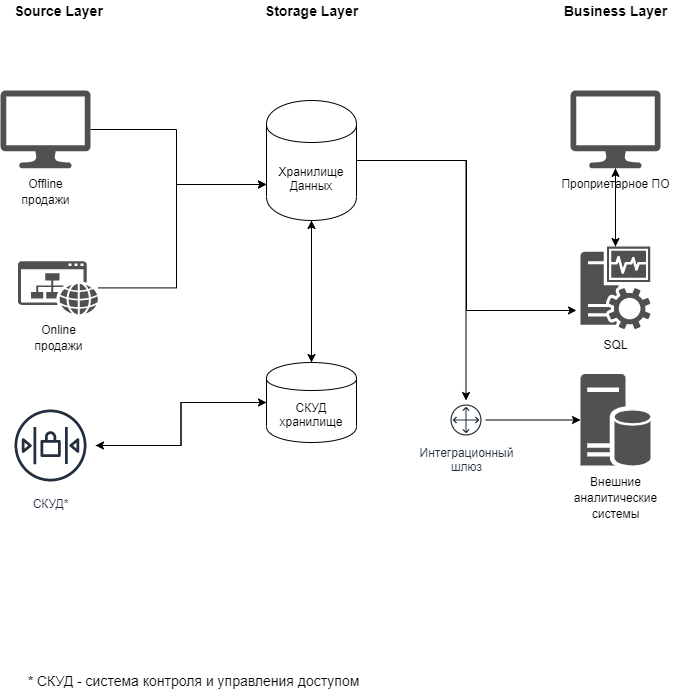

The diagram above was exported from draw.io. Its source (the exported page's mxGraphModel, read from the mxfile embedded in the PNG):
<mxGraphModel dx="1422" dy="822" grid="1" gridSize="10" guides="1" tooltips="1" connect="1" arrows="1" fold="1" page="1" pageScale="1" pageWidth="827" pageHeight="1169" background="#FFFFFF" math="0" shadow="0">
  <root>
    <mxCell id="0" />
    <mxCell id="1" parent="0" />
    <mxCell id="V88Q8idmfSKoNvsYAzvU-1" value="&lt;span style=&quot;font-size: 14px;&quot;&gt;Source Layer&lt;/span&gt;" style="text;html=1;align=center;verticalAlign=middle;resizable=0;points=[];autosize=1;fontStyle=1;fontSize=14;" vertex="1" parent="1">
      <mxGeometry x="71.5" y="20" width="100" height="20" as="geometry" />
    </mxCell>
    <mxCell id="V88Q8idmfSKoNvsYAzvU-2" value="Storage Layer" style="text;html=1;align=center;verticalAlign=middle;resizable=0;points=[];autosize=1;fontStyle=1;fontSize=14;" vertex="1" parent="1">
      <mxGeometry x="320" y="20" width="110" height="20" as="geometry" />
    </mxCell>
    <mxCell id="V88Q8idmfSKoNvsYAzvU-3" value="Business Layer" style="text;html=1;align=center;verticalAlign=middle;resizable=0;points=[];autosize=1;fontStyle=1;fontSize=14;" vertex="1" parent="1">
      <mxGeometry x="619" y="20" width="120" height="20" as="geometry" />
    </mxCell>
    <mxCell id="V88Q8idmfSKoNvsYAzvU-11" style="edgeStyle=orthogonalEdgeStyle;rounded=0;orthogonalLoop=1;jettySize=auto;html=1;entryX=0.5;entryY=0;entryDx=0;entryDy=0;exitX=0.5;exitY=1;exitDx=0;exitDy=0;" edge="1" parent="1" source="V88Q8idmfSKoNvsYAzvU-4" target="V88Q8idmfSKoNvsYAzvU-9">
      <mxGeometry relative="1" as="geometry">
        <mxPoint x="370" y="250" as="sourcePoint" />
      </mxGeometry>
    </mxCell>
    <mxCell id="V88Q8idmfSKoNvsYAzvU-47" style="edgeStyle=orthogonalEdgeStyle;rounded=0;orthogonalLoop=1;jettySize=auto;html=1;fontSize=14;entryX=-0.057;entryY=0.774;entryDx=0;entryDy=0;entryPerimeter=0;" edge="1" parent="1" source="V88Q8idmfSKoNvsYAzvU-4" target="V88Q8idmfSKoNvsYAzvU-33">
      <mxGeometry relative="1" as="geometry">
        <mxPoint x="520" y="320" as="targetPoint" />
        <Array as="points">
          <mxPoint x="530" y="180" />
          <mxPoint x="530" y="330" />
        </Array>
      </mxGeometry>
    </mxCell>
    <mxCell id="V88Q8idmfSKoNvsYAzvU-49" style="edgeStyle=orthogonalEdgeStyle;rounded=0;orthogonalLoop=1;jettySize=auto;html=1;fontSize=14;" edge="1" parent="1" source="V88Q8idmfSKoNvsYAzvU-4" target="V88Q8idmfSKoNvsYAzvU-37">
      <mxGeometry relative="1" as="geometry" />
    </mxCell>
    <mxCell id="V88Q8idmfSKoNvsYAzvU-4" value="Хранилище&lt;br&gt;Данных" style="shape=cylinder;whiteSpace=wrap;html=1;boundedLbl=1;backgroundOutline=1;aspect=fixed;" vertex="1" parent="1">
      <mxGeometry x="330" y="120" width="90" height="120" as="geometry" />
    </mxCell>
    <mxCell id="V88Q8idmfSKoNvsYAzvU-10" style="edgeStyle=orthogonalEdgeStyle;rounded=0;orthogonalLoop=1;jettySize=auto;html=1;exitX=0.5;exitY=0;exitDx=0;exitDy=0;" edge="1" parent="1" source="V88Q8idmfSKoNvsYAzvU-9" target="V88Q8idmfSKoNvsYAzvU-4">
      <mxGeometry relative="1" as="geometry" />
    </mxCell>
    <mxCell id="V88Q8idmfSKoNvsYAzvU-28" style="edgeStyle=orthogonalEdgeStyle;rounded=0;orthogonalLoop=1;jettySize=auto;html=1;fontSize=14;" edge="1" parent="1" source="V88Q8idmfSKoNvsYAzvU-9" target="V88Q8idmfSKoNvsYAzvU-22">
      <mxGeometry relative="1" as="geometry" />
    </mxCell>
    <mxCell id="V88Q8idmfSKoNvsYAzvU-9" value="СКУД&lt;br&gt;хранилище" style="shape=cylinder;whiteSpace=wrap;html=1;boundedLbl=1;backgroundOutline=1;" vertex="1" parent="1">
      <mxGeometry x="330" y="382" width="90" height="80" as="geometry" />
    </mxCell>
    <mxCell id="V88Q8idmfSKoNvsYAzvU-16" value="* СКУД - система контроля и управления доступом" style="text;html=1;align=center;verticalAlign=middle;resizable=0;points=[];autosize=1;fontSize=14;" vertex="1" parent="1">
      <mxGeometry x="81.5" y="690" width="350" height="20" as="geometry" />
    </mxCell>
    <mxCell id="V88Q8idmfSKoNvsYAzvU-45" style="edgeStyle=orthogonalEdgeStyle;rounded=0;orthogonalLoop=1;jettySize=auto;html=1;entryX=0;entryY=0.7;entryDx=0;entryDy=0;fontSize=14;" edge="1" parent="1" source="V88Q8idmfSKoNvsYAzvU-19" target="V88Q8idmfSKoNvsYAzvU-4">
      <mxGeometry relative="1" as="geometry">
        <Array as="points">
          <mxPoint x="240" y="149" />
          <mxPoint x="240" y="204" />
        </Array>
      </mxGeometry>
    </mxCell>
    <mxCell id="V88Q8idmfSKoNvsYAzvU-19" value="&lt;span style=&quot;font-size: 12px&quot;&gt;Offline&lt;/span&gt;&lt;br style=&quot;font-size: 12px&quot;&gt;&lt;span style=&quot;font-size: 12px&quot;&gt;продажи&lt;/span&gt;" style="pointerEvents=1;shadow=0;dashed=0;html=1;strokeColor=none;fillColor=#505050;labelPosition=center;verticalLabelPosition=bottom;verticalAlign=top;outlineConnect=0;align=center;shape=mxgraph.office.devices.lcd_monitor;fontSize=14;aspect=fixed;" vertex="1" parent="1">
      <mxGeometry x="64" y="110" width="90" height="77.87" as="geometry" />
    </mxCell>
    <mxCell id="V88Q8idmfSKoNvsYAzvU-46" style="edgeStyle=orthogonalEdgeStyle;rounded=0;orthogonalLoop=1;jettySize=auto;html=1;fontSize=14;entryX=0;entryY=0.7;entryDx=0;entryDy=0;" edge="1" parent="1" source="V88Q8idmfSKoNvsYAzvU-21" target="V88Q8idmfSKoNvsYAzvU-4">
      <mxGeometry relative="1" as="geometry">
        <mxPoint x="240" y="200" as="targetPoint" />
        <Array as="points">
          <mxPoint x="240" y="307" />
          <mxPoint x="240" y="204" />
        </Array>
      </mxGeometry>
    </mxCell>
    <mxCell id="V88Q8idmfSKoNvsYAzvU-21" value="&lt;span style=&quot;font-size: 12px&quot;&gt;Online&lt;/span&gt;&lt;br style=&quot;font-size: 12px&quot;&gt;&lt;span style=&quot;font-size: 12px&quot;&gt;продажи&lt;/span&gt;" style="pointerEvents=1;shadow=0;dashed=0;html=1;strokeColor=none;fillColor=#505050;labelPosition=center;verticalLabelPosition=bottom;verticalAlign=top;outlineConnect=0;align=center;shape=mxgraph.office.sites.website;fontSize=14;aspect=fixed;" vertex="1" parent="1">
      <mxGeometry x="81.5" y="280.67" width="80" height="53.33" as="geometry" />
    </mxCell>
    <mxCell id="V88Q8idmfSKoNvsYAzvU-27" style="edgeStyle=orthogonalEdgeStyle;rounded=0;orthogonalLoop=1;jettySize=auto;html=1;entryX=0;entryY=0.5;entryDx=0;entryDy=0;fontSize=14;" edge="1" parent="1" source="V88Q8idmfSKoNvsYAzvU-22" target="V88Q8idmfSKoNvsYAzvU-9">
      <mxGeometry relative="1" as="geometry" />
    </mxCell>
    <mxCell id="V88Q8idmfSKoNvsYAzvU-22" value="СКУД*" style="outlineConnect=0;fontColor=#232F3E;gradientColor=none;strokeColor=#232F3E;fillColor=#ffffff;dashed=0;verticalLabelPosition=bottom;verticalAlign=top;align=center;html=1;fontSize=12;fontStyle=0;aspect=fixed;shape=mxgraph.aws4.resourceIcon;resIcon=mxgraph.aws4.network_access_control_list;" vertex="1" parent="1">
      <mxGeometry x="69" y="420" width="90" height="90" as="geometry" />
    </mxCell>
    <mxCell id="V88Q8idmfSKoNvsYAzvU-52" style="edgeStyle=orthogonalEdgeStyle;rounded=0;orthogonalLoop=1;jettySize=auto;html=1;fontSize=14;" edge="1" parent="1" source="V88Q8idmfSKoNvsYAzvU-31" target="V88Q8idmfSKoNvsYAzvU-33">
      <mxGeometry relative="1" as="geometry" />
    </mxCell>
    <mxCell id="V88Q8idmfSKoNvsYAzvU-31" value="&lt;span style=&quot;font-size: 12px&quot;&gt;Проприетарное ПО&lt;/span&gt;" style="pointerEvents=1;shadow=0;dashed=0;html=1;strokeColor=none;fillColor=#505050;labelPosition=center;verticalLabelPosition=bottom;verticalAlign=top;outlineConnect=0;align=center;shape=mxgraph.office.devices.lcd_monitor;fontSize=14;aspect=fixed;" vertex="1" parent="1">
      <mxGeometry x="634" y="110" width="90" height="77.87" as="geometry" />
    </mxCell>
    <mxCell id="V88Q8idmfSKoNvsYAzvU-51" style="edgeStyle=orthogonalEdgeStyle;rounded=0;orthogonalLoop=1;jettySize=auto;html=1;fontSize=14;" edge="1" parent="1" source="V88Q8idmfSKoNvsYAzvU-33" target="V88Q8idmfSKoNvsYAzvU-31">
      <mxGeometry relative="1" as="geometry" />
    </mxCell>
    <mxCell id="V88Q8idmfSKoNvsYAzvU-33" value="&lt;span style=&quot;font-size: 12px&quot;&gt;SQL&lt;/span&gt;" style="pointerEvents=1;shadow=0;dashed=0;html=1;strokeColor=none;fillColor=#505050;labelPosition=center;verticalLabelPosition=bottom;verticalAlign=top;outlineConnect=0;align=center;shape=mxgraph.office.servers.monitoring_sql_reporting_services;fontSize=14;aspect=fixed;" vertex="1" parent="1">
      <mxGeometry x="644" y="266.04" width="70" height="82.6" as="geometry" />
    </mxCell>
    <mxCell id="V88Q8idmfSKoNvsYAzvU-34" value="&lt;span style=&quot;font-size: 12px&quot;&gt;Внешние&lt;br&gt;аналитические&lt;br&gt;системы&lt;/span&gt;" style="pointerEvents=1;shadow=0;dashed=0;html=1;strokeColor=none;labelPosition=center;verticalLabelPosition=bottom;verticalAlign=top;align=center;fillColor=#515151;shape=mxgraph.mscae.enterprise.database_server;fontSize=14;aspect=fixed;" vertex="1" parent="1">
      <mxGeometry x="644" y="393.44" width="70" height="92.11" as="geometry" />
    </mxCell>
    <mxCell id="V88Q8idmfSKoNvsYAzvU-53" style="edgeStyle=orthogonalEdgeStyle;rounded=0;orthogonalLoop=1;jettySize=auto;html=1;fontSize=14;" edge="1" parent="1" source="V88Q8idmfSKoNvsYAzvU-37" target="V88Q8idmfSKoNvsYAzvU-34">
      <mxGeometry relative="1" as="geometry" />
    </mxCell>
    <mxCell id="V88Q8idmfSKoNvsYAzvU-37" value="Интеграционный&lt;br&gt;шлюз" style="outlineConnect=0;fontColor=#232F3E;gradientColor=none;strokeColor=#232F3E;fillColor=#ffffff;dashed=0;verticalLabelPosition=bottom;verticalAlign=top;align=center;html=1;fontSize=12;fontStyle=0;aspect=fixed;shape=mxgraph.aws4.resourceIcon;resIcon=mxgraph.aws4.customer_gateway;" vertex="1" parent="1">
      <mxGeometry x="510" y="419.99999999999994" width="39" height="39" as="geometry" />
    </mxCell>
  </root>
</mxGraphModel>